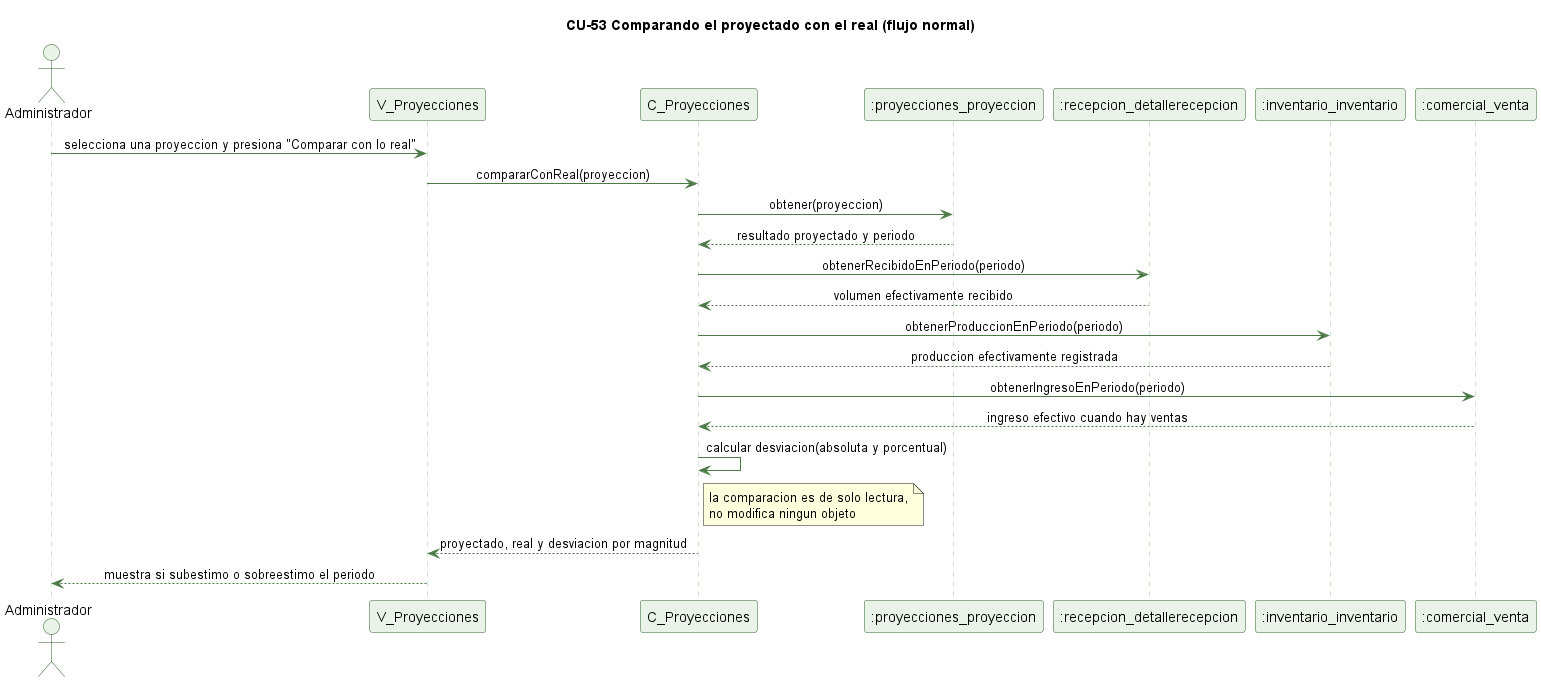

The diagram above was rendered by PlantUML. Its source (embedded in the PNG):
@startuml cu53-comparar-real-normal
' CU-53 Comparando el acumulado proyectado con el real - flujo normal
skinparam backgroundColor #FFFFFF
skinparam shadowing false
skinparam defaultFontName Helvetica
skinparam sequenceMessageAlign center
skinparam ParticipantBackgroundColor #EAF3E7
skinparam ParticipantBorderColor #2E5E2A
skinparam ActorBackgroundColor #EAF3E7
skinparam ActorBorderColor #2E5E2A
skinparam sequenceLifeLineBorderColor #9CC49A
skinparam ArrowColor #4B7A46

title CU-53 Comparando el proyectado con el real (flujo normal)

actor Administrador
participant "V_Proyecciones" as V
participant "C_Proyecciones" as C
participant ":proyecciones_proyeccion" as P
participant ":recepcion_detallerecepcion" as DR
participant ":inventario_inventario" as I
participant ":comercial_venta" as VT

Administrador -> V : selecciona una proyeccion y presiona "Comparar con lo real"
V -> C : compararConReal(proyeccion)
C -> P : obtener(proyeccion)
P --> C : resultado proyectado y periodo
C -> DR : obtenerRecibidoEnPeriodo(periodo)
DR --> C : volumen efectivamente recibido
C -> I : obtenerProduccionEnPeriodo(periodo)
I --> C : produccion efectivamente registrada
C -> VT : obtenerIngresoEnPeriodo(periodo)
VT --> C : ingreso efectivo cuando hay ventas
C -> C : calcular desviacion(absoluta y porcentual)
note right of C : la comparacion es de solo lectura,\nno modifica ningun objeto
C --> V : proyectado, real y desviacion por magnitud
V --> Administrador : muestra si subestimo o sobreestimo el periodo

@enduml